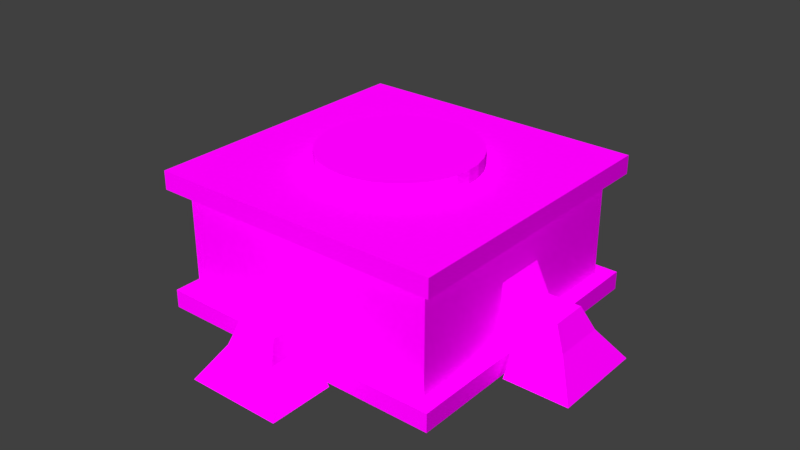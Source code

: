# Source: fire_tower.blend  (saved by Blender 2.79.0; exported with 4.5.12 LTS)
import bpy
from mathutils import Matrix  # noqa: F401  (used for matrix-valued properties, if any)

bpy.ops.wm.read_factory_settings(use_empty=True)
scene = bpy.context.scene
scene.name = 'Scene'

# ---- collections
col_collection_1 = bpy.data.collections.new('Collection 1'); scene.collection.children.link(col_collection_1)

# ---- images (referenced by path relative to the original .blend; pixels are not part of the script)
import os
ASSET_DIR = os.environ.get("B2B_ASSET_DIR", "")  # directory of the original .blend (textures are referenced by path, not embedded)
HERE = os.path.dirname(os.path.abspath(__file__))  # packed textures are extracted next to this script under _unpacked/

def load_image(name, relpath, width, height, colorspace="sRGB"):
    """Load a texture the original file referenced (path relative to the .blend, or extracted next to this script)."""
    p = next((c for c in (os.path.join(HERE, relpath), os.path.join(ASSET_DIR, relpath)) if relpath and os.path.exists(c)), "")
    if p:
        img = bpy.data.images.load(p, check_existing=True)
        img.name = name
    else:  # same state as the original file: an image datablock whose file is absent (Cycles renders it pink)
        img = bpy.data.images.new(name, width, height)
        img.source = "FILE"
        img.filepath = "//" + (relpath or name)
    img.colorspace_settings.name = colorspace
    return img
img_firetower_base_uv = load_image('firetower_base_uv', 'firetower_base_textures.png', 1024, 1024, 'sRGB')
img_firetower_gun_texture = load_image('firetower_gun_texture', 'firetower_gun_textures.png', 1024, 1024, 'sRGB')

# ---- materials (node trees are filled in below, after node groups)
mat_turret_base = bpy.data.materials.new('Turret base')
mat_turret_base.alpha_threshold = 0.0
mat_turret_base.roughness = 0.5
mat_turret_gun = bpy.data.materials.new('Turret gun')
mat_turret_gun.alpha_threshold = 0.0
mat_turret_gun.roughness = 0.5

# ---- material node trees
mat_turret_base.use_nodes = True; mat_turret_base.node_tree.nodes.clear()
_N = mat_turret_base.node_tree.nodes; _L = mat_turret_base.node_tree.links
n0 = _N.new('ShaderNodeOutputMaterial'); n0.name = 'Material Output'; n0.location = (300, 300)
n1 = _N.new('ShaderNodeBsdfDiffuse'); n1.name = 'Diffuse BSDF'; n1.location = (10, 300)
n2 = _N.new('ShaderNodeTexImage'); n2.name = 'Image Texture'; n2.location = (-180, 300)
n2.width = 140
n2.image = img_firetower_base_uv
_L.new(n1.outputs[0], n0.inputs[0])
_L.new(n2.outputs[0], n1.inputs[0])
n0.is_active_output = True
mat_turret_gun.use_nodes = True; mat_turret_gun.node_tree.nodes.clear()
_N = mat_turret_gun.node_tree.nodes; _L = mat_turret_gun.node_tree.links
n0 = _N.new('ShaderNodeOutputMaterial'); n0.name = 'Material Output'; n0.location = (300, 300)
n1 = _N.new('ShaderNodeBsdfDiffuse'); n1.name = 'Diffuse BSDF'; n1.location = (10, 300)
n2 = _N.new('ShaderNodeTexImage'); n2.name = 'Image Texture'; n2.location = (-180, 300)
n2.width = 140
n2.image = img_firetower_gun_texture
_L.new(n1.outputs[0], n0.inputs[0])
_L.new(n2.outputs[0], n1.inputs[0])
n0.is_active_output = True

# ---- world
world_world = bpy.data.worlds.new('World'); scene.world = world_world
world_world.color = (0.05088, 0.05088, 0.05088)
world_world.use_sun_shadow = False
world_world.sun_shadow_jitter_overblur = 0.0
world_world.cycles.sampling_method = 'MANUAL'

# ---- lights
light_point = bpy.data.lights.new('Point', 'SUN')
light_point.transmission_factor = 0.0
light_point.use_shadow = False
light_point.angle = 0.1993
light_point.energy = 4.0
light_point.shadow_buffer_clip_start = 0.5
light_point.shadow_soft_size = 0.1
light_point.shadow_cascade_max_distance = 1000.0

# ---- meshes
me_cube = bpy.data.meshes.new('Cube')
me_cube.from_pydata([(1.219, -1.162, 1.107), (1.219, -1.162, 0.1726), (1.356, -1.3, 0.00478), (1.356, -1.3, 1.275), (1.356, -1.3, 0.1726), (1.356, -1.3, 1.107), (1.219, -0.2075, 1.107), (1.356, -0.2075, 1.275), (1.356, -0.2075, 1.107), (1.219, -1.162, 0.7065), (1.219, -1.162, 0.395), (1.219, -0.2075, 0.7065), (1.219, -0.2075, 0.395), (0.2433, -1.162, 0.1726), (0.2433, -1.162, 1.107), (0.2433, -1.3, 0.00478), (0.2433, -1.3, 1.275), (0.2433, -1.3, 0.1726), (0.2433, -1.3, 1.107), (0.2433, -0.2075, 1.275), (0.2433, -1.162, 0.395), (0.2433, -1.162, 0.7065), (1.384, -0.1481, 0.4882), (1.386, -0.2088, 0.2915), (0.2433, -1.332, 0.3038), (0.1907, -1.332, 0.4882), (1.676, -0.1481, 0.4882), (1.779, -0.2088, 0.2915), (0.2433, -1.725, 0.3038), (0.1906, -1.642, 0.4882), (1.386, -0.4045, 0.00478), (0.439, -1.332, 0.00478), (1.974, -0.4045, 0.00478), (0.439, -1.921, 0.00478), (1.356, -0.2075, 0.1726), (1.219, -0.2075, 0.1726), (1.356, -0.2075, 0.00478), (-1.202, -1.162, 1.107), (-1.202, -1.162, 0.1726), (-1.339, -1.3, 0.00478), (-1.339, -1.3, 1.275), (-1.339, -1.3, 0.1726), (-1.339, -1.3, 1.107), (-1.202, -0.2075, 1.107), (-1.339, -0.2075, 1.275), (-1.339, -0.2075, 1.107), (-1.202, -1.162, 0.7065), (-1.202, -1.162, 0.395), (-1.202, -0.2075, 0.7065), (-1.202, -0.2075, 0.395), (-0.2265, -1.162, 0.1726), (-0.2265, -1.162, 1.107), (-0.2265, -1.3, 0.00478), (-0.2265, -1.3, 1.275), (-0.2265, -1.3, 0.1726), (-0.2265, -1.3, 1.107), (-0.2265, -0.2075, 1.275), (-0.2265, -1.162, 0.395), (-0.2265, -1.162, 0.7065), (-1.368, -0.1481, 0.4882), (-1.369, -0.2088, 0.2915), (-0.2265, -1.332, 0.3038), (-0.1739, -1.332, 0.4882), (-1.659, -0.1481, 0.4882), (-1.762, -0.2088, 0.2915), (-0.2265, -1.725, 0.3038), (-0.1737, -1.642, 0.4882), (-1.369, -0.4045, 0.00478), (-0.4222, -1.332, 0.00478), (-1.957, -0.4045, 0.00478), (-0.4222, -1.921, 0.00478), (-1.339, -0.2075, 0.1726), (-1.202, -0.2075, 0.1726), (-1.339, -0.2075, 0.00478), (1.219, 1.206, 1.107), (1.219, 1.206, 0.1726), (1.356, 1.344, 0.00478), (1.356, 1.344, 1.275), (1.356, 1.344, 0.1726), (1.356, 1.344, 1.107), (1.219, 0.2516, 1.107), (1.356, 0.2516, 1.275), (1.356, 0.2516, 1.107), (1.219, 1.206, 0.7065), (1.219, 1.206, 0.395), (1.219, 0.2516, 0.7065), (1.219, 0.2516, 0.395), (0.2433, 1.206, 0.1726), (0.2433, 1.206, 1.107), (0.2433, 1.344, 0.00478), (0.2433, 1.344, 1.275), (0.2433, 1.344, 0.1726), (0.2433, 1.344, 1.107), (0.2433, 0.2516, 1.275), (0.2433, 1.206, 0.395), (0.2433, 1.206, 0.7065), (1.384, 0.1922, 0.4882), (1.378, 0.2514, 0.2915), (0.2433, 1.376, 0.3038), (0.1907, 1.376, 0.4882), (1.676, 0.1922, 0.4882), (1.779, 0.2529, 0.2915), (0.2433, 1.769, 0.3038), (0.1906, 1.686, 0.4882), (1.378, 0.4471, 0.00478), (0.439, 1.376, 0.00478), (1.974, 0.4486, 0.00478), (0.439, 1.965, 0.00478), (1.356, 0.2516, 0.1726), (1.219, 0.2516, 0.1726), (1.356, 0.2516, 0.00478), (-1.202, 1.206, 1.107), (-1.202, 1.206, 0.1726), (-1.339, 1.344, 0.00478), (-1.339, 1.344, 1.275), (-1.339, 1.344, 0.1726), (-1.339, 1.344, 1.107), (-1.202, 0.2516, 1.107), (-1.339, 0.2516, 1.275), (-1.339, 0.2516, 1.107), (-1.202, 1.206, 0.7065), (-1.202, 1.206, 0.395), (-1.202, 0.2516, 0.7065), (-1.202, 0.2516, 0.395), (-0.2265, 1.206, 0.1726), (-0.2265, 1.206, 1.107), (-0.2265, 1.344, 0.00478), (-0.2265, 1.344, 1.275), (-0.2265, 1.344, 0.1726), (-0.2265, 1.344, 1.107), (-0.2265, 0.2516, 1.275), (-0.2265, 1.206, 0.395), (-0.2265, 1.206, 0.7065), (-1.368, 0.1922, 0.4882), (-1.369, 0.2529, 0.2915), (-0.2265, 1.376, 0.3038), (-0.1739, 1.376, 0.4882), (-1.659, 0.1922, 0.4882), (-1.762, 0.2529, 0.2915), (-0.2265, 1.769, 0.3038), (-0.1737, 1.686, 0.4882), (-1.369, 0.4486, 0.00478), (-0.4222, 1.376, 0.00478), (-1.957, 0.4486, 0.00478), (-0.4222, 1.965, 0.00478), (-1.339, 0.2516, 0.1726), (-1.202, 0.2516, 0.1726), (-1.339, 0.2516, 0.00478), (0.004775, 0.7237, 1.287), (0.004775, 0.7237, 1.411), (0.1416, 0.7102, 1.287), (0.1416, 0.7102, 1.411), (0.2731, 0.6703, 1.287), (0.2731, 0.6703, 1.411), (0.3944, 0.6055, 1.287), (0.3944, 0.6055, 1.411), (0.5007, 0.5183, 1.287), (0.5007, 0.5183, 1.411), (0.5879, 0.412, 1.287), (0.5879, 0.412, 1.411), (0.6527, 0.2908, 1.287), (0.6527, 0.2908, 1.411), (0.6926, 0.1592, 1.287), (0.6926, 0.1592, 1.411), (0.7061, 0.0224, 1.287), (0.7061, 0.0224, 1.411), (0.6926, -0.1144, 1.287), (0.6926, -0.1144, 1.411), (0.6527, -0.246, 1.287), (0.6527, -0.246, 1.411), (0.5879, -0.3672, 1.287), (0.5879, -0.3672, 1.411), (0.5007, -0.4735, 1.287), (0.5007, -0.4735, 1.411), (0.3944, -0.5607, 1.287), (0.3944, -0.5607, 1.411), (0.2731, -0.6255, 1.287), (0.2731, -0.6255, 1.411), (0.1416, -0.6654, 1.287), (0.1416, -0.6654, 1.411), (0.004774, -0.6789, 1.287), (0.004774, -0.6789, 1.411), (-0.132, -0.6654, 1.287), (-0.132, -0.6654, 1.411), (-0.2636, -0.6255, 1.287), (-0.2636, -0.6255, 1.411), (-0.3848, -0.5607, 1.287), (-0.3848, -0.5607, 1.411), (-0.4911, -0.4735, 1.287), (-0.4911, -0.4735, 1.411), (-0.5783, -0.3672, 1.287), (-0.5783, -0.3672, 1.411), (-0.6431, -0.246, 1.287), (-0.6431, -0.246, 1.411), (-0.683, -0.1144, 1.287), (-0.683, -0.1144, 1.411), (-0.6965, 0.0224, 1.287), (-0.6965, 0.0224, 1.411), (-0.683, 0.1592, 1.287), (-0.683, 0.1592, 1.411), (-0.6431, 0.2908, 1.287), (-0.6431, 0.2908, 1.411), (-0.5783, 0.412, 1.287), (-0.5783, 0.412, 1.411), (-0.4911, 0.5183, 1.287), (-0.4911, 0.5183, 1.411), (-0.3848, 0.6055, 1.287), (-0.3848, 0.6055, 1.411), (-0.2636, 0.6703, 1.287), (-0.2636, 0.6703, 1.411), (-0.132, 0.7102, 1.287), (-0.132, 0.7102, 1.411)], [], [(11, 6, 0, 9), (14, 0, 5, 18), (8, 7, 3, 5), (6, 11, 85, 80), (21, 14, 51, 58), (0, 6, 8, 5), (35, 34, 108, 109), (12, 11, 9, 10), (10, 9, 21, 20), (1, 10, 20, 13), (11, 12, 23, 22), (1, 13, 17, 4), (56, 44, 40, 53), (2, 4, 17, 15), (5, 3, 16, 18), (6, 80, 82, 8), (9, 0, 14, 21), (27, 32, 106, 101), (24, 31, 68, 61), (20, 21, 25, 24), (7, 8, 82, 81), (22, 26, 100, 96), (22, 23, 27, 26), (24, 25, 29, 28), (26, 27, 101, 100), (59, 48, 122, 133), (24, 28, 33, 31), (27, 23, 30, 32), (23, 97, 104, 30), (43, 45, 119, 117), (28, 29, 66, 65), (25, 62, 66, 29), (18, 16, 53, 55), (45, 44, 118, 119), (73, 71, 145, 147), (15, 17, 54, 52), (35, 12, 10, 1), (34, 35, 1, 4), (36, 34, 4, 2), (48, 46, 37, 43), (51, 55, 42, 37), (45, 42, 40, 44), (48, 43, 117, 122), (95, 132, 125, 88), (37, 42, 45, 43), (34, 36, 110, 108), (49, 47, 46, 48), (47, 57, 58, 46), (38, 50, 57, 47), (48, 59, 60, 49), (38, 41, 54, 50), (93, 81, 77, 90), (39, 52, 54, 41), (42, 55, 53, 40), (46, 58, 51, 37), (63, 59, 133, 137), (57, 61, 62, 58), (69, 64, 138, 143), (59, 63, 64, 60), (61, 65, 66, 62), (64, 63, 137, 138), (61, 68, 70, 65), (64, 69, 67, 60), (49, 60, 134, 123), (98, 94, 131, 135), (92, 88, 125, 129), (44, 56, 130, 118), (72, 38, 47, 49), (71, 41, 38, 72), (73, 39, 41, 71), (12, 86, 97, 23), (85, 83, 74, 80), (88, 92, 79, 74), (82, 79, 77, 81), (13, 50, 54, 17), (19, 56, 53, 16), (74, 79, 82, 80), (86, 84, 83, 85), (84, 94, 95, 83), (75, 87, 94, 84), (85, 96, 97, 86), (75, 78, 91, 87), (114, 118, 130, 127), (76, 89, 91, 78), (79, 92, 90, 77), (3, 7, 19, 16), (83, 95, 88, 74), (94, 98, 99, 95), (96, 100, 101, 97), (98, 102, 103, 99), (98, 105, 107, 102), (101, 106, 104, 97), (60, 67, 141, 134), (102, 139, 140, 103), (95, 99, 136, 132), (99, 103, 140, 136), (92, 129, 127, 90), (13, 20, 57, 50), (20, 24, 61, 57), (89, 126, 128, 91), (109, 75, 84, 86), (108, 78, 75, 109), (110, 76, 78, 108), (122, 117, 111, 120), (125, 111, 116, 129), (119, 118, 114, 116), (93, 90, 127, 130), (111, 117, 119, 116), (123, 122, 120, 121), (121, 120, 132, 131), (112, 121, 131, 124), (122, 123, 134, 133), (112, 124, 128, 115), (19, 7, 81, 93), (113, 115, 128, 126), (116, 114, 127, 129), (120, 111, 125, 132), (131, 132, 136, 135), (133, 134, 138, 137), (135, 136, 140, 139), (135, 139, 144, 142), (138, 134, 141, 143), (146, 123, 121, 112), (145, 146, 112, 115), (147, 145, 115, 113), (21, 58, 62, 25), (28, 65, 70, 33), (102, 107, 144, 139), (11, 22, 96, 85), (14, 18, 55, 51), (19, 93, 130, 56), (86, 12, 35, 109), (71, 72, 146, 145), (87, 124, 131, 94), (72, 49, 123, 146), (105, 98, 135, 142), (87, 91, 128, 124), (148, 149, 151, 150), (150, 151, 153, 152), (152, 153, 155, 154), (154, 155, 157, 156), (156, 157, 159, 158), (158, 159, 161, 160), (160, 161, 163, 162), (162, 163, 165, 164), (164, 165, 167, 166), (166, 167, 169, 168), (168, 169, 171, 170), (170, 171, 173, 172), (172, 173, 175, 174), (174, 175, 177, 176), (176, 177, 179, 178), (178, 179, 181, 180), (180, 181, 183, 182), (182, 183, 185, 184), (184, 185, 187, 186), (186, 187, 189, 188), (188, 189, 191, 190), (190, 191, 193, 192), (192, 193, 195, 194), (194, 195, 197, 196), (196, 197, 199, 198), (198, 199, 201, 200), (200, 201, 203, 202), (202, 203, 205, 204), (204, 205, 207, 206), (206, 207, 209, 208), (151, 149, 211, 209, 207, 205, 203, 201, 199, 197, 195, 193, 191, 189, 187, 185, 183, 181, 179, 177, 175, 173, 171, 169, 167, 165, 163, 161, 159, 157, 155, 153), (208, 209, 211, 210), (210, 211, 149, 148), (148, 150, 152, 154, 156, 158, 160, 162, 164, 166, 168, 170, 172, 174, 176, 178, 180, 182, 184, 186, 188, 190, 192, 194, 196, 198, 200, 202, 204, 206, 208, 210)])
_uv = me_cube.uv_layers.new(name='UVMapBase')
_uv.uv.foreach_set('vector', [0.5231, 0.729, 0.5231, 0.7767, 0.4094, 0.7767, 0.4094, 0.729, 0.2145, 0.5406, 0.3306, 0.5406, 0.347, 0.557, 0.2145, 0.557, 0.5231, 0.7931, 0.5231, 0.8131, 0.393, 0.8131, 0.393, 0.7931, 0.5231, 0.7767, 0.5231, 0.729, 0.5777, 0.729, 0.5777, 0.7767, 0.2145, 0.4929, 0.2145, 0.5406, 0.1586, 0.5406, 0.1586, 0.4929, 0.4094, 0.7767, 0.5231, 0.7767, 0.5231, 0.7931, 0.393, 0.7931, 0.5231, 0.6655, 0.5231, 0.6491, 0.5777, 0.6491, 0.5777, 0.6655, 0.5231, 0.6919, 0.5231, 0.729, 0.4094, 0.729, 0.4094, 0.6919, 0.3306, 0.4558, 0.3306, 0.4929, 0.2145, 0.4929, 0.2145, 0.4558, 0.3306, 0.4294, 0.3306, 0.4558, 0.2145, 0.4558, 0.2145, 0.4294, 0.8048, 0.8177, 0.7833, 0.848, 0.7599, 0.8478, 0.7726, 0.8268, 0.3306, 0.4294, 0.2145, 0.4294, 0.2145, 0.413, 0.347, 0.413, 0.1586, 0.1561, 0.02608, 0.1561, 0.02608, 0.02608, 0.1586, 0.02608, 0.347, 0.393, 0.347, 0.413, 0.2145, 0.413, 0.2145, 0.393, 0.347, 0.557, 0.347, 0.5769, 0.2145, 0.5769, 0.2145, 0.557, 0.5231, 0.7767, 0.5777, 0.7767, 0.5777, 0.7931, 0.5231, 0.7931, 0.3306, 0.4929, 0.3306, 0.5406, 0.2145, 0.5406, 0.2145, 0.4929, 0.8318, 0.256, 0.8085, 0.2147, 0.9101, 0.2147, 0.8868, 0.256, 0.6812, 0.8652, 0.7045, 0.9008, 0.602, 0.9008, 0.6253, 0.8652, 0.6544, 0.2811, 0.6863, 0.2622, 0.6747, 0.2936, 0.6544, 0.304, 0.5231, 0.8131, 0.5231, 0.7931, 0.5777, 0.7931, 0.5777, 0.8131, 0.839, 0.3171, 0.839, 0.2825, 0.8796, 0.2825, 0.8796, 0.3171, 0.8132, 0.3056, 0.797, 0.2872, 0.8318, 0.256, 0.839, 0.2825, 0.9261, 0.09741, 0.9121, 0.1154, 0.8829, 0.0927, 0.8892, 0.06865, 0.839, 0.2825, 0.8318, 0.256, 0.8868, 0.256, 0.8796, 0.2825, 0.9383, 0.4696, 0.9709, 0.4626, 0.9709, 0.5172, 0.9383, 0.5102, 0.9144, 0.1081, 0.8892, 0.06865, 0.9125, 0.02612, 0.9502, 0.08517, 0.8318, 0.256, 0.8076, 0.2961, 0.7723, 0.2747, 0.8085, 0.2147, 0.2213, 0.9321, 0.276, 0.9321, 0.2993, 0.9662, 0.198, 0.9662, 0.2108, 0.7767, 0.2108, 0.7931, 0.1561, 0.7931, 0.1561, 0.7767, 0.8892, 0.06865, 0.8829, 0.0927, 0.8396, 0.09269, 0.8333, 0.06863, 0.8829, 0.1297, 0.8395, 0.1297, 0.8396, 0.09269, 0.8829, 0.0927, 0.2145, 0.557, 0.2145, 0.5769, 0.1586, 0.5769, 0.1586, 0.557, 0.2108, 0.7931, 0.2108, 0.8131, 0.1561, 0.8131, 0.1561, 0.7931, 0.2108, 0.6291, 0.2108, 0.6491, 0.1561, 0.6491, 0.1561, 0.6291, 0.2145, 0.393, 0.2145, 0.413, 0.1586, 0.413, 0.1586, 0.393, 0.5231, 0.6655, 0.5231, 0.6919, 0.4094, 0.6919, 0.4094, 0.6655, 0.5231, 0.6491, 0.5231, 0.6655, 0.4094, 0.6655, 0.393, 0.6491, 0.5231, 0.6291, 0.5231, 0.6491, 0.393, 0.6491, 0.393, 0.6291, 0.2108, 0.729, 0.3245, 0.729, 0.3245, 0.7767, 0.2108, 0.7767, 0.1586, 0.5406, 0.1586, 0.557, 0.02608, 0.557, 0.04246, 0.5406, 0.2108, 0.7931, 0.3408, 0.7931, 0.3408, 0.8131, 0.2108, 0.8131, 0.2108, 0.729, 0.2108, 0.7767, 0.1561, 0.7767, 0.1561, 0.729, 0.5317, 0.126, 0.5876, 0.126, 0.5876, 0.1737, 0.5317, 0.1737, 0.3245, 0.7767, 0.3408, 0.7931, 0.2108, 0.7931, 0.2108, 0.7767, 0.5231, 0.6491, 0.5231, 0.6291, 0.5777, 0.6291, 0.5777, 0.6491, 0.2108, 0.6919, 0.3245, 0.6919, 0.3245, 0.729, 0.2108, 0.729, 0.04246, 0.4558, 0.1586, 0.4558, 0.1586, 0.4929, 0.04246, 0.4929, 0.04246, 0.4294, 0.1586, 0.4294, 0.1586, 0.4558, 0.04246, 0.4558, 0.3992, 0.3069, 0.4083, 0.2748, 0.4293, 0.2622, 0.4295, 0.2856, 0.04246, 0.4294, 0.02608, 0.413, 0.1586, 0.413, 0.1586, 0.4294, 0.2145, 0.2108, 0.347, 0.2108, 0.347, 0.3408, 0.2145, 0.3408, 0.02608, 0.393, 0.1586, 0.393, 0.1586, 0.413, 0.02608, 0.413, 0.02608, 0.557, 0.1586, 0.557, 0.1586, 0.5769, 0.02608, 0.5769, 0.04246, 0.4929, 0.1586, 0.4929, 0.1586, 0.5406, 0.04246, 0.5406, 0.9036, 0.4696, 0.9383, 0.4696, 0.9383, 0.5102, 0.9036, 0.5102, 0.5985, 0.2811, 0.5985, 0.304, 0.5782, 0.2936, 0.5666, 0.2622, 0.8358, 0.4391, 0.8772, 0.4624, 0.8772, 0.5174, 0.8358, 0.5407, 0.9267, 0.4438, 0.9036, 0.4696, 0.8772, 0.4624, 0.9083, 0.4276, 0.7964, 0.09736, 0.8333, 0.06863, 0.8396, 0.09269, 0.8104, 0.1154, 0.8772, 0.4624, 0.9036, 0.4696, 0.9036, 0.5102, 0.8772, 0.5174, 0.8081, 0.108, 0.7723, 0.08511, 0.81, 0.02608, 0.8333, 0.06863, 0.8772, 0.4624, 0.8358, 0.4391, 0.8958, 0.4029, 0.9172, 0.4382, 0.4295, 0.2856, 0.4293, 0.2622, 0.4843, 0.2622, 0.4841, 0.2856, 0.1139, 0.9321, 0.1139, 0.955, 0.05798, 0.955, 0.05798, 0.9321, 0.5317, 0.1901, 0.5317, 0.1737, 0.5876, 0.1737, 0.5876, 0.1901, 0.02608, 0.1561, 0.1586, 0.1561, 0.1586, 0.2108, 0.02608, 0.2108, 0.2108, 0.6655, 0.3245, 0.6655, 0.3245, 0.6919, 0.2108, 0.6919, 0.2108, 0.6491, 0.3408, 0.6491, 0.3245, 0.6655, 0.2108, 0.6655, 0.2108, 0.6291, 0.3408, 0.6291, 0.3408, 0.6491, 0.2108, 0.6491, 0.7833, 0.848, 0.7832, 0.9027, 0.7606, 0.9026, 0.7599, 0.8478, 0.5777, 0.729, 0.6914, 0.729, 0.6914, 0.7767, 0.5777, 0.7767, 0.5317, 0.1737, 0.5317, 0.1901, 0.3992, 0.1901, 0.4156, 0.1737, 0.5777, 0.7931, 0.7078, 0.7931, 0.7078, 0.8131, 0.5777, 0.8131, 0.2145, 0.4294, 0.1586, 0.4294, 0.1586, 0.413, 0.2145, 0.413, 0.2145, 0.1561, 0.1586, 0.1561, 0.1586, 0.02608, 0.2145, 0.02608, 0.6914, 0.7767, 0.7078, 0.7931, 0.5777, 0.7931, 0.5777, 0.7767, 0.5777, 0.6919, 0.6914, 0.6919, 0.6914, 0.729, 0.5777, 0.729, 0.4156, 0.08892, 0.5317, 0.08892, 0.5317, 0.126, 0.4156, 0.126, 0.4156, 0.06244, 0.5317, 0.06244, 0.5317, 0.08892, 0.4156, 0.08892, 0.8048, 0.9328, 0.7726, 0.9239, 0.7606, 0.9026, 0.7832, 0.9027, 0.4156, 0.06244, 0.3992, 0.04605, 0.5317, 0.04605, 0.5317, 0.06244, 0.02608, 0.3408, 0.02608, 0.2108, 0.1586, 0.2108, 0.1586, 0.3408, 0.3992, 0.02608, 0.5317, 0.02608, 0.5317, 0.04605, 0.3992, 0.04605, 0.3992, 0.1901, 0.5317, 0.1901, 0.5317, 0.21, 0.3992, 0.21, 0.347, 0.02608, 0.347, 0.1561, 0.2145, 0.1561, 0.2145, 0.02608, 0.4156, 0.126, 0.5317, 0.126, 0.5317, 0.1737, 0.4156, 0.1737, 0.1139, 0.955, 0.1139, 0.9321, 0.1342, 0.9425, 0.1458, 0.9739, 0.9054, 0.3056, 0.8796, 0.2825, 0.8868, 0.256, 0.9223, 0.2879, 0.9138, 0.6943, 0.8769, 0.723, 0.8706, 0.699, 0.8998, 0.6763, 0.9021, 0.6836, 0.9379, 0.7066, 0.9002, 0.7656, 0.8769, 0.723, 0.8868, 0.256, 0.9101, 0.2147, 0.9467, 0.2755, 0.9114, 0.2969, 0.8802, 0.9396, 0.8569, 0.9055, 0.9585, 0.9055, 0.9352, 0.9396, 0.8769, 0.723, 0.8209, 0.723, 0.8272, 0.699, 0.8706, 0.699, 0.8769, 0.6291, 0.8706, 0.662, 0.8272, 0.662, 0.821, 0.6291, 0.8706, 0.662, 0.8706, 0.699, 0.8272, 0.699, 0.8272, 0.662, 0.5317, 0.1901, 0.5876, 0.1901, 0.5876, 0.21, 0.5317, 0.21, 0.2145, 0.4294, 0.2145, 0.4558, 0.1586, 0.4558, 0.1586, 0.4294, 0.6544, 0.2811, 0.6544, 0.304, 0.5985, 0.304, 0.5985, 0.2811, 0.5317, 0.02608, 0.5876, 0.02608, 0.5876, 0.04605, 0.5317, 0.04605, 0.5777, 0.6655, 0.6914, 0.6655, 0.6914, 0.6919, 0.5777, 0.6919, 0.5777, 0.6491, 0.7078, 0.6491, 0.6914, 0.6655, 0.5777, 0.6655, 0.5777, 0.6291, 0.7078, 0.6291, 0.7078, 0.6491, 0.5777, 0.6491, 0.1561, 0.729, 0.1561, 0.7767, 0.04246, 0.7767, 0.04246, 0.729, 0.5876, 0.1737, 0.7037, 0.1737, 0.7201, 0.1901, 0.5876, 0.1901, 0.1561, 0.7931, 0.1561, 0.8131, 0.02608, 0.8131, 0.02608, 0.7931, 0.2145, 0.2108, 0.2145, 0.3408, 0.1586, 0.3408, 0.1586, 0.2108, 0.04246, 0.7767, 0.1561, 0.7767, 0.1561, 0.7931, 0.02608, 0.7931, 0.1561, 0.6919, 0.1561, 0.729, 0.04246, 0.729, 0.04246, 0.6919, 0.7037, 0.08892, 0.7037, 0.126, 0.5876, 0.126, 0.5876, 0.08892, 0.7037, 0.06244, 0.7037, 0.08892, 0.5876, 0.08892, 0.5876, 0.06244, 0.5144, 0.3069, 0.4841, 0.2856, 0.4843, 0.2622, 0.5053, 0.2748, 0.7037, 0.06244, 0.5876, 0.06244, 0.5876, 0.04605, 0.7201, 0.04605, 0.2145, 0.1561, 0.347, 0.1561, 0.347, 0.2108, 0.2145, 0.2108, 0.7201, 0.02608, 0.7201, 0.04605, 0.5876, 0.04605, 0.5876, 0.02608, 0.7201, 0.1901, 0.7201, 0.21, 0.5876, 0.21, 0.5876, 0.1901, 0.7037, 0.126, 0.7037, 0.1737, 0.5876, 0.1737, 0.5876, 0.126, 0.05798, 0.955, 0.02608, 0.9739, 0.03767, 0.9425, 0.05798, 0.9321, 0.9267, 0.536, 0.9083, 0.5522, 0.8772, 0.5174, 0.9036, 0.5102, 0.7841, 0.6943, 0.7981, 0.6762, 0.8272, 0.699, 0.8209, 0.723, 0.7958, 0.6836, 0.8209, 0.723, 0.7976, 0.7656, 0.7599, 0.7065, 0.8772, 0.5174, 0.9172, 0.5416, 0.8958, 0.5769, 0.8358, 0.5407, 0.1561, 0.6655, 0.1561, 0.6919, 0.04246, 0.6919, 0.04246, 0.6655, 0.1561, 0.6491, 0.1561, 0.6655, 0.04246, 0.6655, 0.02608, 0.6491, 0.1561, 0.6291, 0.1561, 0.6491, 0.02608, 0.6491, 0.02608, 0.6291, 0.8892, 0.1626, 0.8333, 0.1625, 0.8395, 0.1297, 0.8829, 0.1297, 0.8892, 0.06865, 0.8333, 0.06863, 0.81, 0.02608, 0.9125, 0.02612, 0.8769, 0.723, 0.9002, 0.7656, 0.7976, 0.7656, 0.8209, 0.723, 0.832, 0.3498, 0.839, 0.3171, 0.8796, 0.3171, 0.8866, 0.3498, 0.2145, 0.5406, 0.2145, 0.557, 0.1586, 0.557, 0.1586, 0.5406, 0.2145, 0.1561, 0.2145, 0.2108, 0.1586, 0.2108, 0.1586, 0.1561, 0.5777, 0.6919, 0.5231, 0.6919, 0.5231, 0.6655, 0.5777, 0.6655, 0.2108, 0.6491, 0.2108, 0.6655, 0.1561, 0.6655, 0.1561, 0.6491, 0.5317, 0.06244, 0.5876, 0.06244, 0.5876, 0.08892, 0.5317, 0.08892, 0.2108, 0.6655, 0.2108, 0.6919, 0.1561, 0.6919, 0.1561, 0.6655, 0.9594, 0.8177, 0.9361, 0.8533, 0.8802, 0.8533, 0.8569, 0.8177, 0.5317, 0.06244, 0.5317, 0.04605, 0.5876, 0.04605, 0.5876, 0.06244, 0.09155, 0.8652, 0.09155, 0.8799, 0.07518, 0.8799, 0.07518, 0.8652, 0.07518, 0.8652, 0.07518, 0.8799, 0.05881, 0.8799, 0.05881, 0.8652, 0.05881, 0.8652, 0.05881, 0.8799, 0.04245, 0.8799, 0.04245, 0.8652, 0.04245, 0.8652, 0.04245, 0.8799, 0.02608, 0.8799, 0.02608, 0.8652, 0.5498, 0.8652, 0.5498, 0.8799, 0.5334, 0.8799, 0.5334, 0.8652, 0.5334, 0.8652, 0.5334, 0.8799, 0.5171, 0.8799, 0.5171, 0.8652, 0.5171, 0.8652, 0.5171, 0.8799, 0.5007, 0.8799, 0.5007, 0.8652, 0.5007, 0.8652, 0.5007, 0.8799, 0.4843, 0.8799, 0.4843, 0.8652, 0.4843, 0.8652, 0.4843, 0.8799, 0.468, 0.8799, 0.468, 0.8652, 0.468, 0.8652, 0.468, 0.8799, 0.4516, 0.8799, 0.4516, 0.8652, 0.4516, 0.8652, 0.4516, 0.8799, 0.4352, 0.8799, 0.4352, 0.8652, 0.4352, 0.8652, 0.4352, 0.8799, 0.4189, 0.8799, 0.4189, 0.8652, 0.4189, 0.8652, 0.4189, 0.8799, 0.4025, 0.8799, 0.4025, 0.8652, 0.4025, 0.8652, 0.4025, 0.8799, 0.3861, 0.8799, 0.3861, 0.8652, 0.3861, 0.8652, 0.3861, 0.8799, 0.3698, 0.8799, 0.3698, 0.8652, 0.3698, 0.8652, 0.3698, 0.8799, 0.3534, 0.8799, 0.3534, 0.8652, 0.3534, 0.8652, 0.3534, 0.8799, 0.337, 0.8799, 0.337, 0.8652, 0.337, 0.8652, 0.337, 0.8799, 0.3207, 0.8799, 0.3207, 0.8652, 0.3207, 0.8652, 0.3207, 0.8799, 0.3043, 0.8799, 0.3043, 0.8652, 0.3043, 0.8652, 0.3043, 0.8799, 0.2879, 0.8799, 0.2879, 0.8652, 0.2879, 0.8652, 0.2879, 0.8799, 0.2716, 0.8799, 0.2716, 0.8652, 0.2716, 0.8652, 0.2716, 0.8799, 0.2552, 0.8799, 0.2552, 0.8652, 0.2552, 0.8652, 0.2552, 0.8799, 0.2388, 0.8799, 0.2388, 0.8652, 0.2388, 0.8652, 0.2388, 0.8799, 0.2225, 0.8799, 0.2225, 0.8652, 0.2225, 0.8652, 0.2225, 0.8799, 0.2061, 0.8799, 0.2061, 0.8652, 0.2061, 0.8652, 0.2061, 0.8799, 0.1897, 0.8799, 0.1897, 0.8652, 0.1897, 0.8652, 0.1897, 0.8799, 0.1734, 0.8799, 0.1734, 0.8652, 0.1734, 0.8652, 0.1734, 0.8799, 0.157, 0.8799, 0.157, 0.8652, 0.157, 0.8652, 0.157, 0.8799, 0.1406, 0.8799, 0.1406, 0.8652, 0.1406, 0.8652, 0.1406, 0.8799, 0.1243, 0.8799, 0.1243, 0.8652, 0.7651, 0.5468, 0.7535, 0.5584, 0.7399, 0.5675, 0.7248, 0.5738, 0.7088, 0.5769, 0.6924, 0.5769, 0.6763, 0.5738, 0.6612, 0.5675, 0.6476, 0.5584, 0.636, 0.5468, 0.627, 0.5332, 0.6207, 0.5181, 0.6175, 0.502, 0.6175, 0.4857, 0.6207, 0.4696, 0.627, 0.4545, 0.636, 0.4409, 0.6476, 0.4293, 0.6612, 0.4202, 0.6763, 0.414, 0.6924, 0.4108, 0.7088, 0.4108, 0.7248, 0.414, 0.7399, 0.4202, 0.7535, 0.4293, 0.7651, 0.4409, 0.7742, 0.4545, 0.7805, 0.4696, 0.7837, 0.4857, 0.7837, 0.502, 0.7805, 0.5181, 0.7742, 0.5332, 0.1243, 0.8652, 0.1243, 0.8799, 0.1079, 0.8799, 0.1079, 0.8652, 0.1079, 0.8652, 0.1079, 0.8799, 0.09155, 0.8799, 0.09155, 0.8652, 0.5352, 0.4293, 0.5468, 0.4409, 0.5559, 0.4545, 0.5621, 0.4696, 0.5653, 0.4857, 0.5653, 0.502, 0.5621, 0.5181, 0.5559, 0.5332, 0.5468, 0.5468, 0.5352, 0.5584, 0.5216, 0.5675, 0.5065, 0.5738, 0.4904, 0.5769, 0.4741, 0.5769, 0.458, 0.5738, 0.4429, 0.5675, 0.4293, 0.5584, 0.4177, 0.5468, 0.4086, 0.5332, 0.4024, 0.5181, 0.3992, 0.502, 0.3992, 0.4857, 0.4024, 0.4696, 0.4086, 0.4545, 0.4177, 0.4409, 0.4293, 0.4293, 0.4429, 0.4202, 0.458, 0.414, 0.4741, 0.4108, 0.4904, 0.4108, 0.5065, 0.414, 0.5216, 0.4202])
me_cube.materials.append(mat_turret_base)
me_cube.use_remesh_preserve_volume = False
me_cube.use_remesh_preserve_attributes = False
me_cube.use_mirror_vertex_groups = False
me_cube.update()
me_cube_012 = bpy.data.meshes.new('Cube.012')
me_cube_012.from_pydata([(-1.004, -0.9745, 1.383), (-1.004, -0.9745, 1.819), (-1.004, 1.03, 1.383), (-1.004, 1.03, 1.819), (1.0, -0.9745, 1.383), (1.0, -0.9745, 1.819), (1.0, 1.03, 1.383), (1.0, 1.03, 1.819), (-1.004, -0.5505, 2.461), (-1.004, 0.6058, 2.461), (1.0, 0.6058, 2.461), (1.0, -0.5505, 2.461), (-0.9746, 1.081, 1.902), (-0.7935, 1.262, 3.091), (-0.9746, 3.351, 1.914), (-0.7935, 3.175, 3.766), (1.025, 1.081, 1.902), (0.8444, 1.262, 3.091), (1.025, 3.351, 1.914), (0.8444, 3.175, 3.766), (-0.9746, 1.781, 1.902), (-0.7935, 1.781, 3.091), (1.025, 1.781, 1.902), (0.8444, 1.781, 3.091), (-0.9746, 1.781, 3.091), (-0.9746, 3.351, 3.885), (1.025, 3.351, 3.885), (1.025, 1.781, 3.091), (1.025, 1.081, 3.091), (-0.9746, 1.081, 3.091), (-0.7935, 1.781, 2.479), (0.8444, 1.781, 2.479), (-0.7935, 3.175, 3.007), (0.8444, 3.175, 3.007), (0.8444, 1.262, 2.479), (-0.7935, 1.262, 2.479), (0.4028, 1.385, 2.685), (0.4028, 1.385, 2.265), (0.03896, 1.385, 2.055), (-0.3249, 1.385, 2.265), (-0.3249, 1.385, 2.685), (0.03896, 1.385, 2.895), (-0.4183, 1.385, 2.739), (0.03896, 1.385, 3.003), (-0.4183, 1.385, 2.211), (0.03896, 1.385, 1.947), (0.4962, 1.385, 2.211), (0.4962, 1.385, 2.739), (0.4028, -1.351, 2.685), (0.4028, -1.351, 2.265), (0.03896, -1.351, 2.055), (-0.3249, -1.351, 2.265), (-0.3249, -1.351, 2.685), (0.03896, -1.351, 2.895), (0.03896, -1.361, 3.003), (0.03896, -1.361, 1.947), (0.4962, -1.361, 2.211), (0.4962, -1.361, 2.739), (-0.4183, -1.361, 2.211), (-0.4183, -1.361, 2.739), (-0.513, -1.361, 2.794), (0.03896, -1.361, 3.112), (-0.513, -1.361, 2.156), (0.03896, -1.361, 1.838), (0.5909, -1.361, 2.156), (0.5909, -1.361, 2.794), (-0.513, -1.54, 2.8), (0.03896, -1.54, 3.118), (-0.513, -1.54, 2.162), (0.03896, -1.54, 1.844), (0.5909, -1.54, 2.162), (0.5909, -1.54, 2.8), (-0.4543, -2.232, 2.766), (0.5323, -2.106, 2.196), (0.5323, -2.106, 2.766), (-0.4543, -2.232, 2.196), (-0.4531, -1.65, 2.765), (0.03896, -1.65, 3.049), (-0.4531, -1.65, 2.197), (0.03896, -1.65, 1.913), (0.531, -1.65, 2.197), (0.531, -1.65, 2.765), (-0.4531, -1.953, 2.765), (0.03896, -1.953, 3.049), (-0.4531, -1.953, 2.197), (0.03896, -1.953, 1.913), (0.531, -1.953, 2.197), (0.531, -1.953, 2.765), (-0.4531, -2.112, 2.765), (0.03896, -2.112, 3.049), (-0.4531, -2.112, 2.197), (0.03896, -2.112, 1.913), (0.531, -2.112, 2.197), (0.531, -2.112, 2.765), (-0.3525, -2.256, 2.707), (0.03896, -2.256, 2.933), (-0.3525, -2.256, 2.255), (0.03896, -2.256, 2.029), (0.4304, -2.256, 2.255), (0.4304, -2.256, 2.707), (-0.3272, -3.368, 2.692), (0.03896, -3.368, 2.904), (-0.3272, -3.368, 2.269), (0.03896, -3.368, 2.058), (0.4051, -3.368, 2.269), (0.4051, -3.368, 2.692), (-0.2688, -3.464, 2.659), (0.03896, -3.464, 2.836), (-0.2688, -3.464, 2.303), (0.03896, -3.464, 2.125), (0.3468, -3.464, 2.303), (0.3468, -3.464, 2.659), (-0.2688, -2.821, 2.659), (0.03896, -2.821, 2.836), (-0.2688, -2.821, 2.303), (0.03896, -2.821, 2.125), (0.3468, -2.821, 2.303), (0.3468, -2.821, 2.659), (-0.2688, -1.196, 2.659), (0.03896, -1.196, 2.836), (-0.2688, -1.196, 2.303), (0.03896, -1.196, 2.125), (0.3468, -1.196, 2.303), (0.3468, -1.196, 2.659), (-0.5401, -1.953, 2.815), (0.03896, -1.953, 3.15), (-0.5401, -1.953, 2.147), (0.03896, -1.953, 1.812), (0.6181, -1.953, 2.147), (0.6181, -1.953, 2.815), (-0.5401, -2.112, 2.815), (0.03896, -2.112, 3.15), (-0.5401, -2.112, 2.147), (0.03896, -2.112, 1.812), (0.6181, -2.112, 2.147), (0.6181, -2.112, 2.815), (0.03896, -3.113, 3.022), (0.03896, -3.18, 3.022), (0.03896, -3.233, 2.904), (-0.3272, -3.233, 2.692), (-0.4293, -3.18, 2.751), (-0.4293, -3.113, 2.751), (0.4051, -3.233, 2.692), (0.5072, -3.18, 2.751), (0.5072, -3.113, 2.751), (0.5072, -3.113, 2.211), (0.5072, -3.18, 2.211), (0.4051, -3.233, 2.269), (0.03896, -3.233, 2.058), (0.03896, -3.18, 1.94), (0.03896, -3.113, 1.94), (-0.4293, -3.113, 2.211), (-0.4293, -3.18, 2.211), (-0.3272, -3.233, 2.269)], [], [(0, 1, 3, 2), (2, 3, 7, 6), (6, 7, 5, 4), (4, 5, 1, 0), (2, 6, 4, 0), (5, 7, 10, 11), (10, 9, 8, 11), (3, 1, 8, 9), (1, 5, 11, 8), (7, 3, 9, 10), (20, 24, 25, 14), (14, 25, 26, 18), (22, 27, 28, 16), (16, 28, 29, 12), (20, 22, 16, 12), (13, 17, 34, 35), (23, 19, 33, 31), (14, 18, 22, 20), (18, 26, 27, 22), (12, 29, 24, 20), (21, 15, 25, 24), (15, 19, 26, 25), (23, 17, 28, 27), (17, 13, 29, 28), (13, 21, 24, 29), (19, 23, 27, 26), (31, 30, 35, 34), (33, 32, 30, 31), (19, 15, 32, 33), (21, 13, 35, 30), (17, 23, 31, 34), (15, 21, 30, 32), (37, 36, 48, 49), (40, 41, 43, 42), (39, 40, 42, 44), (38, 39, 44, 45), (37, 38, 45, 46), (36, 37, 46, 47), (41, 36, 47, 43), (52, 51, 50, 49, 48, 53), (39, 38, 50, 51), (41, 40, 52, 53), (36, 41, 53, 48), (38, 37, 49, 50), (40, 39, 51, 52), (42, 59, 54, 43), (44, 58, 59, 42), (45, 55, 58, 44), (46, 56, 55, 45), (47, 57, 56, 46), (43, 54, 57, 47), (55, 56, 64, 63), (58, 55, 63, 62), (57, 54, 61, 65), (61, 60, 66, 67), (65, 61, 67, 71), (63, 64, 70, 69), (60, 62, 68, 66), (64, 65, 71, 70), (62, 63, 69, 68), (54, 59, 60, 61), (56, 57, 65, 64), (59, 58, 62, 60), (70, 71, 81, 80), (79, 80, 86, 85), (68, 69, 79, 78), (67, 66, 76, 77), (71, 67, 77, 81), (69, 70, 80, 79), (66, 68, 78, 76), (88, 89, 131, 130), (76, 78, 84, 82), (80, 81, 87, 86), (78, 79, 85, 84), (77, 76, 82, 83), (81, 77, 83, 87), (88, 90, 96, 94), (87, 83, 125, 129), (92, 91, 133, 134), (82, 84, 126, 124), (86, 87, 129, 128), (91, 90, 132, 133), (96, 97, 150, 151), (92, 93, 99, 98), (90, 91, 97, 96), (89, 88, 94, 95), (93, 89, 95, 99), (91, 92, 98, 97), (104, 105, 111, 110), (138, 139, 100, 101), (142, 138, 101, 105), (148, 147, 104, 103), (139, 153, 102, 100), (147, 142, 105, 104), (111, 107, 113, 117), (102, 103, 109, 108), (101, 100, 106, 107), (105, 101, 107, 111), (103, 104, 110, 109), (100, 102, 108, 106), (116, 117, 123, 122), (109, 110, 116, 115), (106, 108, 114, 112), (110, 111, 117, 116), (108, 109, 115, 114), (107, 106, 112, 113), (114, 115, 121, 120), (113, 112, 118, 119), (117, 113, 119, 123), (115, 116, 122, 121), (112, 114, 120, 118), (126, 127, 133, 132), (125, 124, 130, 131), (129, 125, 131, 135), (127, 128, 134, 133), (124, 126, 132, 130), (128, 129, 135, 134), (84, 85, 127, 126), (93, 92, 134, 135), (90, 88, 130, 132), (85, 86, 128, 127), (89, 93, 135, 131), (83, 82, 124, 125), (94, 96, 151, 141), (146, 143, 142, 147), (145, 144, 143, 146), (98, 99, 144, 145), (152, 149, 148, 153), (151, 150, 149, 152), (153, 148, 103, 102), (141, 151, 152, 140), (140, 152, 153, 139), (97, 98, 145, 150), (150, 145, 146, 149), (149, 146, 147, 148), (99, 95, 136, 144), (144, 136, 137, 143), (143, 137, 138, 142), (95, 94, 141, 136), (136, 141, 140, 137), (137, 140, 139, 138)])
_uv = me_cube_012.uv_layers.new(name='UVMapGun')
_uv.uv.foreach_set('vector', [0.4785, 0.155, 0.4606, 0.1722, 0.3861, 0.09237, 0.3994, 0.07268, 0.3994, 0.07268, 0.3861, 0.09237, 0.2854, 0.05161, 0.2899, 0.02667, 0.2899, 0.02667, 0.2854, 0.05161, 0.1666, 0.05428, 0.1604, 0.02667, 0.1604, 0.02667, 0.1666, 0.05428, 0.04243, 0.1193, 0.02667, 0.09146, 0.3799, 0.7556, 0.2571, 0.7556, 0.2571, 0.6328, 0.3799, 0.6328, 0.1666, 0.05428, 0.2854, 0.05161, 0.266, 0.09178, 0.1928, 0.09693, 0.7193, 0.8718, 0.5965, 0.8718, 0.5965, 0.8009, 0.7194, 0.801, 0.3861, 0.09237, 0.4606, 0.1722, 0.4181, 0.1798, 0.3734, 0.1328, 0.04243, 0.1193, 0.1666, 0.05428, 0.1928, 0.09693, 0.06923, 0.1668, 0.2854, 0.05161, 0.3861, 0.09237, 0.3734, 0.1328, 0.266, 0.09178, 0.2881, 0.4485, 0.3569, 0.4725, 0.3711, 0.5794, 0.2571, 0.5396, 0.4109, 0.2339, 0.4109, 0.3546, 0.2884, 0.3546, 0.2884, 0.2339, 0.1921, 0.2331, 0.1921, 0.306, 0.1492, 0.306, 0.1492, 0.2331, 0.1492, 0.2331, 0.1492, 0.306, 0.02667, 0.306, 0.02667, 0.2331, 0.6394, 0.625, 0.6394, 0.7476, 0.5965, 0.7476, 0.5965, 0.625, 0.5018, 0.3504, 0.5018, 0.4507, 0.4643, 0.4507, 0.4643, 0.3504, 0.5018, 0.4825, 0.5432, 0.568, 0.4967, 0.568, 0.4643, 0.4825, 0.7356, 0.625, 0.7356, 0.7476, 0.6394, 0.7476, 0.6394, 0.625, 0.2884, 0.2339, 0.2884, 0.3546, 0.1921, 0.306, 0.1921, 0.2331, 0.3023, 0.408, 0.3711, 0.432, 0.3569, 0.4725, 0.2881, 0.4485, 0.7078, 0.1568, 0.8027, 0.1568, 0.8156, 0.168, 0.7078, 0.1679, 0.6434, 0.03982, 0.5431, 0.04077, 0.5319, 0.02784, 0.6544, 0.02667, 0.543, 0.1357, 0.543, 0.1675, 0.5319, 0.1786, 0.5319, 0.1357, 0.543, 0.1675, 0.6433, 0.1676, 0.6544, 0.1787, 0.5319, 0.1786, 0.6433, 0.1676, 0.6434, 0.1358, 0.6544, 0.1358, 0.6544, 0.1787, 0.5431, 0.04077, 0.543, 0.1357, 0.5319, 0.1357, 0.5319, 0.02784, 0.05847, 0.6565, 0.05847, 0.7569, 0.02667, 0.7569, 0.02667, 0.6565, 0.1498, 0.6565, 0.1498, 0.7569, 0.05847, 0.7569, 0.05847, 0.6565, 0.6969, 0.9717, 0.5965, 0.9717, 0.5965, 0.9252, 0.6969, 0.9252, 0.5018, 0.3186, 0.5018, 0.3504, 0.4643, 0.3504, 0.4643, 0.3186, 0.5018, 0.4507, 0.5018, 0.4825, 0.4643, 0.4825, 0.4643, 0.4507, 0.5432, 0.2331, 0.5018, 0.3186, 0.4643, 0.3186, 0.4967, 0.2331, 0.7641, 0.2589, 0.7641, 0.2846, 0.5965, 0.2846, 0.5965, 0.2589, 0.2008, 0.4722, 0.2013, 0.5035, 0.1951, 0.5038, 0.1946, 0.4723, 0.2006, 0.4412, 0.2008, 0.4722, 0.1946, 0.4723, 0.1946, 0.4409, 0.2015, 0.4129, 0.2006, 0.4412, 0.1946, 0.4409, 0.1954, 0.409, 0.2023, 0.5667, 0.2037, 0.5954, 0.1976, 0.5994, 0.1963, 0.5671, 0.2022, 0.5351, 0.2023, 0.5667, 0.1963, 0.5671, 0.1958, 0.5354, 0.2013, 0.5035, 0.2022, 0.5351, 0.1958, 0.5354, 0.1951, 0.5038, 0.151, 0.8488, 0.151, 0.8231, 0.1733, 0.8102, 0.1956, 0.8231, 0.1956, 0.8488, 0.1733, 0.8617, 0.7641, 0.3619, 0.7641, 0.3876, 0.5965, 0.3876, 0.5965, 0.3619, 0.7641, 0.3104, 0.7641, 0.3361, 0.5965, 0.3361, 0.5965, 0.3104, 0.7641, 0.2846, 0.7641, 0.3104, 0.5965, 0.3104, 0.5965, 0.2846, 0.7641, 0.2331, 0.7641, 0.2589, 0.5965, 0.2589, 0.5965, 0.2331, 0.7641, 0.3361, 0.7641, 0.3619, 0.5965, 0.3619, 0.5965, 0.3361, 0.1946, 0.4723, 0.02683, 0.4727, 0.02673, 0.5051, 0.1951, 0.5038, 0.1946, 0.4409, 0.02699, 0.4403, 0.02683, 0.4727, 0.1946, 0.4723, 0.1954, 0.409, 0.02719, 0.408, 0.02699, 0.4403, 0.1946, 0.4409, 0.1963, 0.5671, 0.02668, 0.5704, 0.0274, 0.6032, 0.1976, 0.5994, 0.1958, 0.5354, 0.02667, 0.5377, 0.02668, 0.5704, 0.1963, 0.5671, 0.1951, 0.5038, 0.02673, 0.5051, 0.02667, 0.5377, 0.1958, 0.5354, 0.4871, 0.8762, 0.471, 0.9042, 0.4643, 0.9042, 0.4838, 0.8704, 0.5195, 0.8762, 0.4871, 0.8762, 0.4838, 0.8704, 0.5229, 0.8704, 0.4871, 0.9322, 0.5195, 0.9322, 0.5229, 0.938, 0.4838, 0.938, 0.82, 0.3503, 0.8194, 0.3112, 0.8303, 0.3112, 0.8309, 0.3503, 0.8194, 0.3893, 0.82, 0.3503, 0.8309, 0.3503, 0.8303, 0.3893, 0.8175, 0.4674, 0.8181, 0.4284, 0.8291, 0.4284, 0.8284, 0.4674, 0.8194, 0.3112, 0.8181, 0.2722, 0.8291, 0.2722, 0.8303, 0.3112, 0.8181, 0.4284, 0.8194, 0.3893, 0.8303, 0.3893, 0.8291, 0.4284, 0.8181, 0.2722, 0.8175, 0.2331, 0.8284, 0.2331, 0.8291, 0.2722, 0.5195, 0.9322, 0.5357, 0.9042, 0.5424, 0.9042, 0.5229, 0.938, 0.471, 0.9042, 0.4871, 0.9322, 0.4838, 0.938, 0.4643, 0.9042, 0.5357, 0.9042, 0.5195, 0.8762, 0.5229, 0.8704, 0.5424, 0.9042, 0.8456, 0.06477, 0.8186, 0.09303, 0.8146, 0.08621, 0.8386, 0.06101, 0.8309, 0.5208, 0.8309, 0.5556, 0.8124, 0.5556, 0.8124, 0.5208, 0.7164, 0.06477, 0.7078, 0.02667, 0.7157, 0.02705, 0.7234, 0.06101, 0.781, 0.1034, 0.7434, 0.09303, 0.7474, 0.08621, 0.781, 0.09549, 0.8186, 0.09303, 0.781, 0.1034, 0.781, 0.09549, 0.8146, 0.08621, 0.8542, 0.02667, 0.8456, 0.06477, 0.8386, 0.06101, 0.8463, 0.02705, 0.7434, 0.09303, 0.7164, 0.06477, 0.7234, 0.06101, 0.7474, 0.08621, 0.2624, 0.8673, 0.2926, 0.8847, 0.2926, 0.8909, 0.2571, 0.8704, 0.8309, 0.66, 0.8309, 0.6948, 0.8124, 0.6948, 0.8124, 0.66, 0.8309, 0.5556, 0.8309, 0.5904, 0.8124, 0.5904, 0.8124, 0.5556, 0.8309, 0.6948, 0.8309, 0.7297, 0.8124, 0.7297, 0.8124, 0.6948, 0.8309, 0.6252, 0.8309, 0.66, 0.8124, 0.66, 0.8124, 0.6252, 0.8309, 0.5904, 0.8309, 0.6252, 0.8124, 0.6252, 0.8124, 0.5904, 0.7928, 0.8642, 0.7727, 0.8357, 0.7836, 0.8325, 0.7995, 0.8551, 0.03201, 0.8686, 0.06216, 0.886, 0.06216, 0.8922, 0.02667, 0.8717, 0.3227, 0.8325, 0.2926, 0.8151, 0.2926, 0.8089, 0.3281, 0.8294, 0.09231, 0.8686, 0.09231, 0.8338, 0.09765, 0.8307, 0.09765, 0.8717, 0.03201, 0.8338, 0.03201, 0.8686, 0.02667, 0.8717, 0.02667, 0.8307, 0.2926, 0.8151, 0.2624, 0.8325, 0.2571, 0.8294, 0.2926, 0.8089, 0.4713, 0.6641, 0.4643, 0.6373, 0.5146, 0.6213, 0.523, 0.6533, 0.8789, 0.8357, 0.8589, 0.8642, 0.8521, 0.8551, 0.8681, 0.8325, 0.7727, 0.8357, 0.7735, 0.8009, 0.7842, 0.8048, 0.7836, 0.8325, 0.8258, 0.8751, 0.7928, 0.8642, 0.7995, 0.8551, 0.8258, 0.8638, 0.8589, 0.8642, 0.8258, 0.8751, 0.8258, 0.8638, 0.8521, 0.8551, 0.8781, 0.8009, 0.8789, 0.8357, 0.8681, 0.8325, 0.8674, 0.8048, 0.9703, 0.6832, 0.9536, 0.7031, 0.9497, 0.697, 0.9637, 0.6804, 0.9406, 0.8787, 0.9406, 0.9046, 0.9323, 0.9046, 0.9323, 0.8787, 0.9406, 0.8528, 0.9406, 0.8787, 0.9323, 0.8787, 0.9323, 0.8528, 0.9406, 0.8009, 0.9406, 0.8268, 0.9323, 0.8268, 0.9323, 0.8009, 0.9406, 0.9046, 0.9406, 0.9305, 0.9323, 0.9305, 0.9323, 0.9046, 0.9406, 0.8268, 0.9406, 0.8528, 0.9323, 0.8528, 0.9323, 0.8268, 0.5965, 0.5281, 0.5965, 0.5063, 0.636, 0.5063, 0.636, 0.5281, 0.8873, 0.6832, 0.8843, 0.6575, 0.8914, 0.6587, 0.8939, 0.6804, 0.9288, 0.7105, 0.904, 0.7031, 0.9079, 0.697, 0.9288, 0.7033, 0.9536, 0.7031, 0.9288, 0.7105, 0.9288, 0.7033, 0.9497, 0.697, 0.9733, 0.6575, 0.9703, 0.6832, 0.9637, 0.6804, 0.9662, 0.6587, 0.904, 0.7031, 0.8873, 0.6832, 0.8939, 0.6804, 0.9079, 0.697, 0.636, 0.5499, 0.636, 0.5281, 0.7355, 0.5281, 0.7355, 0.5499, 0.5965, 0.5716, 0.5965, 0.5499, 0.636, 0.5499, 0.636, 0.5717, 0.5965, 0.4845, 0.5965, 0.4627, 0.636, 0.4628, 0.636, 0.4845, 0.5965, 0.5499, 0.5965, 0.5281, 0.636, 0.5281, 0.636, 0.5499, 0.5965, 0.4627, 0.5966, 0.441, 0.636, 0.441, 0.636, 0.4628, 0.5965, 0.5063, 0.5965, 0.4845, 0.636, 0.4845, 0.636, 0.5063, 0.636, 0.4628, 0.636, 0.441, 0.7356, 0.441, 0.7356, 0.4628, 0.636, 0.5063, 0.636, 0.4845, 0.7355, 0.4846, 0.7355, 0.5064, 0.636, 0.5281, 0.636, 0.5063, 0.7355, 0.5064, 0.7355, 0.5281, 0.636, 0.5717, 0.636, 0.5499, 0.7355, 0.5499, 0.7355, 0.5717, 0.636, 0.4845, 0.636, 0.4628, 0.7356, 0.4628, 0.7355, 0.4846, 0.8843, 0.2741, 0.8843, 0.2331, 0.8941, 0.2331, 0.8941, 0.2741, 0.8843, 0.3561, 0.8843, 0.3151, 0.8941, 0.3151, 0.8941, 0.3561, 0.8843, 0.397, 0.8843, 0.3561, 0.8941, 0.3561, 0.8941, 0.397, 0.8843, 0.479, 0.8843, 0.438, 0.8941, 0.438, 0.8941, 0.479, 0.8843, 0.3151, 0.8843, 0.2741, 0.8941, 0.2741, 0.8941, 0.3151, 0.8843, 0.438, 0.8843, 0.397, 0.8941, 0.397, 0.8941, 0.438, 0.09231, 0.8338, 0.06216, 0.8164, 0.06216, 0.8102, 0.09765, 0.8307, 0.3227, 0.8673, 0.3227, 0.8325, 0.3281, 0.8294, 0.3281, 0.8704, 0.2624, 0.8325, 0.2624, 0.8673, 0.2571, 0.8704, 0.2571, 0.8294, 0.06216, 0.8164, 0.03201, 0.8338, 0.02667, 0.8307, 0.06216, 0.8102, 0.2926, 0.8847, 0.3227, 0.8673, 0.3281, 0.8704, 0.2926, 0.8909, 0.06216, 0.886, 0.09231, 0.8686, 0.09765, 0.8717, 0.06216, 0.8922, 0.4756, 0.6915, 0.4713, 0.6641, 0.523, 0.6533, 0.5281, 0.6861, 0.9524, 0.5619, 0.9426, 0.5936, 0.9369, 0.5881, 0.9446, 0.5633, 0.9515, 0.2663, 0.9515, 0.2994, 0.9474, 0.2994, 0.9474, 0.2663, 0.4713, 0.7742, 0.4756, 0.7468, 0.5281, 0.7523, 0.523, 0.785, 0.8843, 0.5517, 0.9112, 0.5323, 0.9124, 0.5402, 0.8913, 0.5553, 0.9515, 0.3988, 0.9515, 0.4319, 0.9474, 0.4319, 0.9474, 0.3988, 0.9406, 0.9305, 0.9406, 0.9564, 0.9323, 0.9564, 0.9323, 0.9305, 0.9515, 0.3657, 0.9515, 0.3988, 0.9474, 0.3988, 0.9474, 0.3657, 0.8843, 0.5848, 0.8843, 0.5517, 0.8913, 0.5553, 0.8913, 0.5812, 0.4643, 0.801, 0.4713, 0.7742, 0.523, 0.785, 0.5146, 0.817, 0.9515, 0.2331, 0.9515, 0.2663, 0.9474, 0.2663, 0.9474, 0.2331, 0.9323, 0.5355, 0.9524, 0.5619, 0.9446, 0.5633, 0.9289, 0.5427, 0.4756, 0.7468, 0.477, 0.7192, 0.5298, 0.7192, 0.5281, 0.7523, 0.9515, 0.2994, 0.9515, 0.3325, 0.9474, 0.3325, 0.9474, 0.2994, 0.9426, 0.5936, 0.9112, 0.6042, 0.9124, 0.5963, 0.9369, 0.5881, 0.477, 0.7192, 0.4756, 0.6915, 0.5281, 0.6861, 0.5298, 0.7192, 0.9515, 0.3325, 0.9515, 0.3657, 0.9474, 0.3657, 0.9474, 0.3325, 0.9112, 0.6042, 0.8843, 0.5848, 0.8913, 0.5812, 0.9124, 0.5963])
me_cube_012.materials.append(mat_turret_gun)
me_cube_012.use_remesh_preserve_volume = False
me_cube_012.use_remesh_preserve_attributes = False
me_cube_012.use_mirror_vertex_groups = False
me_cube_012.update()

# ---- objects
ob_point = bpy.data.objects.new('Point', light_point)
ob_cube = bpy.data.objects.new('Cube', me_cube)
ob_gun = bpy.data.objects.new('Gun', me_cube_012)

# ---- transforms, parenting, visibility, modifiers, constraints
ob_point.location = (3.222, -20.51, 11.23)
ob_point.rotation_euler = (0.7113, 0.4103, -0.001697)
ob_point.hide_select = True
ob_point.lineart.crease_threshold = 0.0
ob_cube.location = (0.0, 0.0, 0.0)
ob_cube.lineart.crease_threshold = 0.0
ob_gun.location = (0.0, 0.0, 0.0)
ob_gun.hide_render = True
ob_gun.lineart.crease_threshold = 0.0

# ---- collection membership
col_collection_1.objects.link(ob_point)
col_collection_1.objects.link(ob_cube)
col_collection_1.objects.link(ob_gun)

# ---- scene / render settings (as saved in the file)
scene.frame_start = 1; scene.frame_end = 250; scene.frame_set(0)
scene.render.engine = 'CYCLES'
scene.render.resolution_percentage = 50
scene.render.dither_intensity = 0.0
scene.cycles.use_denoising = False
scene.cycles.samples = 128
scene.cycles.sampling_pattern = 'TABULATED_SOBOL'
scene.cycles.use_adaptive_sampling = False
scene.cycles.use_light_tree = False
scene.cycles.blur_glossy = 0.0
scene.cycles.sample_clamp_indirect = 0.0
scene.view_settings.view_transform = 'Standard'
bpy.context.view_layer.update()

# ---- added for rendering (the .blend has no active camera): camera
cam_auto = bpy.data.cameras.new('AutoCamera')
cam_auto.lens = 50.0
cam_auto.sensor_width = 36.0
cam_auto.clip_end = 1000.0
ob_auto_camera = bpy.data.objects.new('AutoCamera', cam_auto)
scene.collection.objects.link(ob_auto_camera)
ob_auto_camera.location = (5.28541, -6.31034, 4.92944)
ob_auto_camera.rotation_euler = (1.09748, -7.21219e-08, 0.694738)
scene.camera = ob_auto_camera
bpy.context.view_layer.update()
